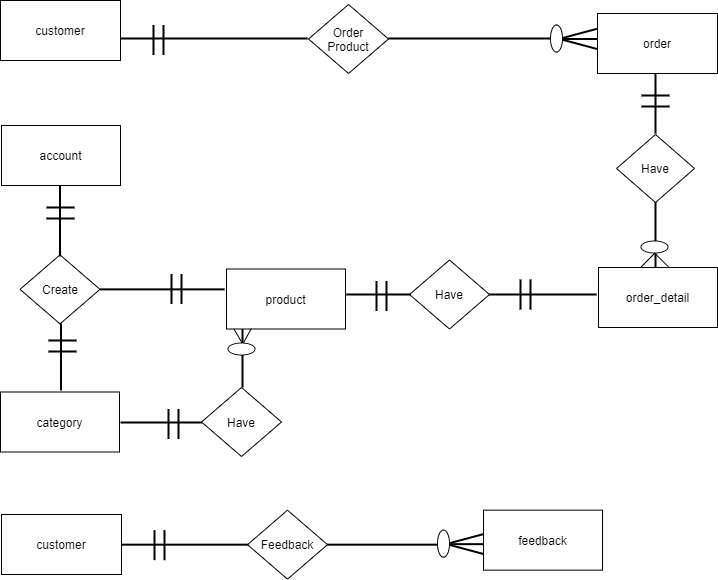

The diagram above was exported from draw.io. Its source (the exported page's mxGraphModel, read from the mxfile embedded in the PNG):
<mxGraphModel dx="1061" dy="639" grid="0" gridSize="10" guides="1" tooltips="1" connect="1" arrows="1" fold="1" page="1" pageScale="1" pageWidth="827" pageHeight="1169" math="0" shadow="0">
  <root>
    <mxCell id="0" />
    <mxCell id="1" parent="0" />
    <mxCell id="x1216yEev984jnG8PNjE-1" value="customer" style="rounded=0;whiteSpace=wrap;html=1;" parent="1" vertex="1">
      <mxGeometry x="52" y="20" width="120" height="60" as="geometry" />
    </mxCell>
    <mxCell id="x1216yEev984jnG8PNjE-2" value="Order&lt;br&gt;Product" style="rhombus;whiteSpace=wrap;html=1;" parent="1" vertex="1">
      <mxGeometry x="360" y="24" width="80" height="69" as="geometry" />
    </mxCell>
    <mxCell id="x1216yEev984jnG8PNjE-3" value="order" style="rounded=0;whiteSpace=wrap;html=1;" parent="1" vertex="1">
      <mxGeometry x="649" y="33" width="120" height="60" as="geometry" />
    </mxCell>
    <mxCell id="x1216yEev984jnG8PNjE-4" value="order_detail" style="rounded=0;whiteSpace=wrap;html=1;" parent="1" vertex="1">
      <mxGeometry x="650" y="287" width="119" height="60" as="geometry" />
    </mxCell>
    <mxCell id="x1216yEev984jnG8PNjE-5" value="Have" style="rhombus;whiteSpace=wrap;html=1;" parent="1" vertex="1">
      <mxGeometry x="668" y="154" width="78" height="68" as="geometry" />
    </mxCell>
    <mxCell id="x1216yEev984jnG8PNjE-7" value="account" style="rounded=0;whiteSpace=wrap;html=1;" parent="1" vertex="1">
      <mxGeometry x="53" y="145" width="119" height="60" as="geometry" />
    </mxCell>
    <mxCell id="x1216yEev984jnG8PNjE-10" value="" style="line;strokeWidth=2;direction=south;html=1;" parent="1" vertex="1">
      <mxGeometry x="702" y="93" width="10" height="60" as="geometry" />
    </mxCell>
    <mxCell id="x1216yEev984jnG8PNjE-11" value="" style="line;strokeWidth=2;direction=south;html=1;" parent="1" vertex="1">
      <mxGeometry x="702" y="222" width="10" height="65" as="geometry" />
    </mxCell>
    <mxCell id="x1216yEev984jnG8PNjE-17" value="" style="line;strokeWidth=2;html=1;" parent="1" vertex="1">
      <mxGeometry x="693" y="110" width="28" height="10" as="geometry" />
    </mxCell>
    <mxCell id="x1216yEev984jnG8PNjE-18" value="" style="line;strokeWidth=2;html=1;" parent="1" vertex="1">
      <mxGeometry x="693" y="121" width="28" height="10" as="geometry" />
    </mxCell>
    <mxCell id="x1216yEev984jnG8PNjE-21" value="" style="line;strokeWidth=2;html=1;" parent="1" vertex="1">
      <mxGeometry x="172" y="53" width="187" height="10" as="geometry" />
    </mxCell>
    <mxCell id="x1216yEev984jnG8PNjE-22" value="" style="line;strokeWidth=2;html=1;" parent="1" vertex="1">
      <mxGeometry x="440" y="53" width="162" height="10" as="geometry" />
    </mxCell>
    <mxCell id="x1216yEev984jnG8PNjE-25" value="" style="ellipse;whiteSpace=wrap;html=1;" parent="1" vertex="1">
      <mxGeometry x="602" y="44.5" width="12" height="27" as="geometry" />
    </mxCell>
    <mxCell id="x1216yEev984jnG8PNjE-26" value="" style="line;strokeWidth=2;html=1;" parent="1" vertex="1">
      <mxGeometry x="615" y="53.5" width="34" height="10" as="geometry" />
    </mxCell>
    <mxCell id="x1216yEev984jnG8PNjE-27" value="" style="line;strokeWidth=2;html=1;rotation=15;" parent="1" vertex="1">
      <mxGeometry x="612.99" y="58.82" width="36.28" height="10" as="geometry" />
    </mxCell>
    <mxCell id="x1216yEev984jnG8PNjE-29" value="" style="line;strokeWidth=2;html=1;rotation=-15;" parent="1" vertex="1">
      <mxGeometry x="613.98" y="47.87" width="34.97" height="10" as="geometry" />
    </mxCell>
    <mxCell id="x1216yEev984jnG8PNjE-30" value="Have" style="rhombus;whiteSpace=wrap;html=1;" parent="1" vertex="1">
      <mxGeometry x="461" y="279.5" width="80" height="69" as="geometry" />
    </mxCell>
    <mxCell id="x1216yEev984jnG8PNjE-31" value="" style="line;strokeWidth=2;html=1;" parent="1" vertex="1">
      <mxGeometry x="541" y="309" width="107" height="10" as="geometry" />
    </mxCell>
    <mxCell id="x1216yEev984jnG8PNjE-36" value="product" style="rounded=0;whiteSpace=wrap;html=1;" parent="1" vertex="1">
      <mxGeometry x="278" y="288.5" width="119" height="60" as="geometry" />
    </mxCell>
    <mxCell id="x1216yEev984jnG8PNjE-37" value="" style="line;strokeWidth=2;direction=south;html=1;" parent="1" vertex="1">
      <mxGeometry x="200" y="44.5" width="10" height="30" as="geometry" />
    </mxCell>
    <mxCell id="x1216yEev984jnG8PNjE-41" value="" style="line;strokeWidth=2;direction=south;html=1;" parent="1" vertex="1">
      <mxGeometry x="210" y="44.5" width="10" height="30" as="geometry" />
    </mxCell>
    <mxCell id="x1216yEev984jnG8PNjE-44" value="" style="line;strokeWidth=2;html=1;" parent="1" vertex="1">
      <mxGeometry x="398" y="309" width="64" height="10" as="geometry" />
    </mxCell>
    <mxCell id="x1216yEev984jnG8PNjE-45" value="" style="line;strokeWidth=2;direction=south;html=1;" parent="1" vertex="1">
      <mxGeometry x="423" y="300.5" width="10" height="30" as="geometry" />
    </mxCell>
    <mxCell id="x1216yEev984jnG8PNjE-46" value="" style="line;strokeWidth=2;direction=south;html=1;" parent="1" vertex="1">
      <mxGeometry x="433" y="300.5" width="10" height="30" as="geometry" />
    </mxCell>
    <mxCell id="x1216yEev984jnG8PNjE-51" value="Have" style="rhombus;whiteSpace=wrap;html=1;" parent="1" vertex="1">
      <mxGeometry x="253" y="407" width="80" height="69" as="geometry" />
    </mxCell>
    <mxCell id="x1216yEev984jnG8PNjE-52" value="" style="line;strokeWidth=2;direction=south;html=1;" parent="1" vertex="1">
      <mxGeometry x="289" y="348.5" width="10" height="58.5" as="geometry" />
    </mxCell>
    <mxCell id="x1216yEev984jnG8PNjE-54" value="" style="endArrow=none;html=1;entryX=0.209;entryY=0.993;entryDx=0;entryDy=0;entryPerimeter=0;" parent="1" target="x1216yEev984jnG8PNjE-36" edge="1">
      <mxGeometry width="50" height="50" relative="1" as="geometry">
        <mxPoint x="294" y="364" as="sourcePoint" />
        <mxPoint x="311" y="348.5" as="targetPoint" />
      </mxGeometry>
    </mxCell>
    <mxCell id="x1216yEev984jnG8PNjE-55" value="" style="endArrow=none;html=1;exitX=0.25;exitY=0.5;exitDx=0;exitDy=0;exitPerimeter=0;entryX=0.062;entryY=0.999;entryDx=0;entryDy=0;entryPerimeter=0;" parent="1" source="x1216yEev984jnG8PNjE-52" target="x1216yEev984jnG8PNjE-36" edge="1">
      <mxGeometry width="50" height="50" relative="1" as="geometry">
        <mxPoint x="291" y="366" as="sourcePoint" />
        <mxPoint x="282" y="350" as="targetPoint" />
      </mxGeometry>
    </mxCell>
    <mxCell id="x1216yEev984jnG8PNjE-56" value="category" style="rounded=0;whiteSpace=wrap;html=1;" parent="1" vertex="1">
      <mxGeometry x="52" y="411.5" width="119" height="60" as="geometry" />
    </mxCell>
    <mxCell id="x1216yEev984jnG8PNjE-57" value="" style="line;strokeWidth=2;html=1;" parent="1" vertex="1">
      <mxGeometry x="172" y="437" width="82" height="10" as="geometry" />
    </mxCell>
    <mxCell id="x1216yEev984jnG8PNjE-58" value="" style="line;strokeWidth=2;direction=south;html=1;" parent="1" vertex="1">
      <mxGeometry x="215" y="428.5" width="10" height="30" as="geometry" />
    </mxCell>
    <mxCell id="x1216yEev984jnG8PNjE-59" value="" style="line;strokeWidth=2;direction=south;html=1;" parent="1" vertex="1">
      <mxGeometry x="225" y="428.5" width="10" height="30" as="geometry" />
    </mxCell>
    <mxCell id="x1216yEev984jnG8PNjE-68" value="feedback" style="rounded=0;whiteSpace=wrap;html=1;" parent="1" vertex="1">
      <mxGeometry x="535.02" y="529.66" width="119" height="60" as="geometry" />
    </mxCell>
    <mxCell id="x1216yEev984jnG8PNjE-76" value="customer" style="rounded=0;whiteSpace=wrap;html=1;" parent="1" vertex="1">
      <mxGeometry x="53" y="534" width="120" height="60" as="geometry" />
    </mxCell>
    <mxCell id="x1216yEev984jnG8PNjE-77" value="" style="line;strokeWidth=2;html=1;" parent="1" vertex="1">
      <mxGeometry x="378" y="559.16" width="112" height="10" as="geometry" />
    </mxCell>
    <mxCell id="a2rk7FKK6kuYEfiO0MAO-1" value="Create" style="rhombus;whiteSpace=wrap;html=1;" vertex="1" parent="1">
      <mxGeometry x="71.5" y="274.37" width="80" height="69" as="geometry" />
    </mxCell>
    <mxCell id="a2rk7FKK6kuYEfiO0MAO-2" value="" style="line;strokeWidth=2;direction=south;html=1;" vertex="1" parent="1">
      <mxGeometry x="106.5" y="205" width="10" height="71" as="geometry" />
    </mxCell>
    <mxCell id="a2rk7FKK6kuYEfiO0MAO-3" value="" style="line;strokeWidth=2;direction=south;html=1;" vertex="1" parent="1">
      <mxGeometry x="109.25" y="343" width="6.5" height="67" as="geometry" />
    </mxCell>
    <mxCell id="a2rk7FKK6kuYEfiO0MAO-5" value="" style="line;strokeWidth=2;html=1;" vertex="1" parent="1">
      <mxGeometry x="151.5" y="303.87" width="124.5" height="10" as="geometry" />
    </mxCell>
    <mxCell id="a2rk7FKK6kuYEfiO0MAO-6" value="" style="line;strokeWidth=2;html=1;" vertex="1" parent="1">
      <mxGeometry x="98" y="222" width="28" height="10" as="geometry" />
    </mxCell>
    <mxCell id="a2rk7FKK6kuYEfiO0MAO-7" value="" style="line;strokeWidth=2;html=1;" vertex="1" parent="1">
      <mxGeometry x="98" y="233" width="28" height="10" as="geometry" />
    </mxCell>
    <mxCell id="a2rk7FKK6kuYEfiO0MAO-11" value="" style="line;strokeWidth=2;html=1;" vertex="1" parent="1">
      <mxGeometry x="100" y="355" width="28" height="10" as="geometry" />
    </mxCell>
    <mxCell id="a2rk7FKK6kuYEfiO0MAO-12" value="" style="line;strokeWidth=2;html=1;" vertex="1" parent="1">
      <mxGeometry x="100" y="366" width="28" height="10" as="geometry" />
    </mxCell>
    <mxCell id="a2rk7FKK6kuYEfiO0MAO-13" value="" style="line;strokeWidth=2;direction=south;html=1;" vertex="1" parent="1">
      <mxGeometry x="218" y="293.5" width="10" height="30" as="geometry" />
    </mxCell>
    <mxCell id="a2rk7FKK6kuYEfiO0MAO-14" value="" style="line;strokeWidth=2;direction=south;html=1;" vertex="1" parent="1">
      <mxGeometry x="228" y="293.5" width="10" height="30" as="geometry" />
    </mxCell>
    <mxCell id="a2rk7FKK6kuYEfiO0MAO-15" value="" style="line;strokeWidth=2;direction=south;html=1;" vertex="1" parent="1">
      <mxGeometry x="567" y="299" width="10" height="30" as="geometry" />
    </mxCell>
    <mxCell id="a2rk7FKK6kuYEfiO0MAO-16" value="" style="line;strokeWidth=2;direction=south;html=1;" vertex="1" parent="1">
      <mxGeometry x="577" y="299" width="10" height="30" as="geometry" />
    </mxCell>
    <mxCell id="a2rk7FKK6kuYEfiO0MAO-17" value="" style="ellipse;whiteSpace=wrap;html=1;rotation=90;" vertex="1" parent="1">
      <mxGeometry x="700" y="253" width="12" height="27" as="geometry" />
    </mxCell>
    <mxCell id="a2rk7FKK6kuYEfiO0MAO-18" value="" style="endArrow=none;html=1;exitX=0.592;exitY=-0.003;exitDx=0;exitDy=0;exitPerimeter=0;entryX=1;entryY=0.5;entryDx=0;entryDy=0;" edge="1" parent="1" source="x1216yEev984jnG8PNjE-4" target="a2rk7FKK6kuYEfiO0MAO-17">
      <mxGeometry width="50" height="50" relative="1" as="geometry">
        <mxPoint x="304" y="373.125" as="sourcePoint" />
        <mxPoint x="706" y="275" as="targetPoint" />
      </mxGeometry>
    </mxCell>
    <mxCell id="a2rk7FKK6kuYEfiO0MAO-19" value="" style="endArrow=none;html=1;exitX=0.358;exitY=-0.008;exitDx=0;exitDy=0;exitPerimeter=0;" edge="1" parent="1" source="x1216yEev984jnG8PNjE-4">
      <mxGeometry width="50" height="50" relative="1" as="geometry">
        <mxPoint x="696" y="288" as="sourcePoint" />
        <mxPoint x="706" y="273" as="targetPoint" />
      </mxGeometry>
    </mxCell>
    <mxCell id="a2rk7FKK6kuYEfiO0MAO-20" value="" style="ellipse;whiteSpace=wrap;html=1;" vertex="1" parent="1">
      <mxGeometry x="489" y="549.66" width="12" height="27" as="geometry" />
    </mxCell>
    <mxCell id="a2rk7FKK6kuYEfiO0MAO-21" value="" style="line;strokeWidth=2;html=1;" vertex="1" parent="1">
      <mxGeometry x="502" y="558.66" width="33" height="10" as="geometry" />
    </mxCell>
    <mxCell id="a2rk7FKK6kuYEfiO0MAO-22" value="" style="line;strokeWidth=2;html=1;rotation=15;" vertex="1" parent="1">
      <mxGeometry x="500.01" y="563.8199999999999" width="35.01" height="10" as="geometry" />
    </mxCell>
    <mxCell id="a2rk7FKK6kuYEfiO0MAO-23" value="" style="line;strokeWidth=2;html=1;rotation=-15;" vertex="1" parent="1">
      <mxGeometry x="501" y="553.15" width="34.02" height="10" as="geometry" />
    </mxCell>
    <mxCell id="a2rk7FKK6kuYEfiO0MAO-24" value="" style="ellipse;whiteSpace=wrap;html=1;rotation=90;" vertex="1" parent="1">
      <mxGeometry x="287" y="355" width="12" height="27" as="geometry" />
    </mxCell>
    <mxCell id="a2rk7FKK6kuYEfiO0MAO-25" value="Feedback" style="rhombus;whiteSpace=wrap;html=1;" vertex="1" parent="1">
      <mxGeometry x="299" y="529.66" width="80" height="69" as="geometry" />
    </mxCell>
    <mxCell id="a2rk7FKK6kuYEfiO0MAO-26" value="" style="line;strokeWidth=2;html=1;" vertex="1" parent="1">
      <mxGeometry x="173" y="559.16" width="127" height="10" as="geometry" />
    </mxCell>
    <mxCell id="a2rk7FKK6kuYEfiO0MAO-27" value="" style="line;strokeWidth=2;direction=south;html=1;" vertex="1" parent="1">
      <mxGeometry x="201" y="549.6600000000001" width="10" height="30" as="geometry" />
    </mxCell>
    <mxCell id="a2rk7FKK6kuYEfiO0MAO-28" value="" style="line;strokeWidth=2;direction=south;html=1;" vertex="1" parent="1">
      <mxGeometry x="211" y="549.6600000000001" width="10" height="30" as="geometry" />
    </mxCell>
  </root>
</mxGraphModel>